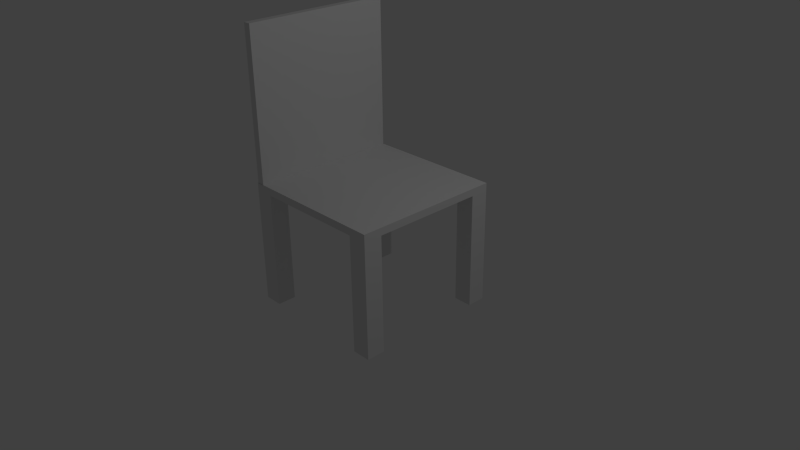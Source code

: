# Source: chair_dining_room.blend  (saved by Blender 2.75.0; exported with 4.5.12 LTS)
import bpy
from mathutils import Matrix  # noqa: F401  (used for matrix-valued properties, if any)

bpy.ops.wm.read_factory_settings(use_empty=True)
scene = bpy.context.scene
scene.name = 'Scene'

# ---- collections
col_collection_1 = bpy.data.collections.new('Collection 1'); scene.collection.children.link(col_collection_1)

# ---- materials (node trees are filled in below, after node groups)
mat_material = bpy.data.materials.new('Material')
mat_material.alpha_threshold = 0.0
mat_material.use_transparent_shadow = False
mat_material.roughness = 0.5
mat_material.line_color = (0.0, 0.0, 0.0, 1.0)
mat_material_001 = bpy.data.materials.new('Material.001')
mat_material_001.alpha_threshold = 0.0
mat_material_001.use_transparent_shadow = False
mat_material_001.roughness = 0.5
mat_material_001.line_color = (0.0, 0.0, 0.0, 1.0)

# ---- material node trees

# ---- world
world_world = bpy.data.worlds.new('World'); scene.world = world_world
world_world.color = (0.05088, 0.05088, 0.05088)
world_world.use_sun_shadow = False
world_world.sun_shadow_jitter_overblur = 0.0
world_world.cycles.sampling_method = 'MANUAL'
world_world.cycles.sample_map_resolution = 256

# ---- cameras
cam_camera = bpy.data.cameras.new('Camera')
cam_camera.clip_end = 100.0
cam_camera.lens = 35.0
cam_camera.sensor_width = 32.0
cam_camera.sensor_height = 18.0
cam_camera.ortho_scale = 7.314
cam_camera.dof.focus_distance = 0.0
cam_camera.dof.aperture_fstop = 128.0

# ---- lights
light_lamp = bpy.data.lights.new('Lamp', 'POINT')
light_lamp.transmission_factor = 0.0
light_lamp.cutoff_distance = 30.0
light_lamp.energy = 100.0
light_lamp.shadow_buffer_clip_start = 1.001
light_lamp.shadow_soft_size = 0.1
light_lamp.shadow_maximum_resolution = 0.006
light_lamp.use_absolute_resolution = True
light_lamp.cycles.use_multiple_importance_sampling = False

# ---- meshes
me_cube = bpy.data.meshes.new('Cube')
me_cube.from_pydata([(1.0, 1.0, 0.9009), (1.0, -1.0, 0.9009), (-1.0, -1.0, 0.9009), (-1.0, 1.0, 0.9009), (1.0, 1.0, 1.0), (1.0, -1.0, 1.0), (-1.0, -1.0, 1.0), (-1.0, 1.0, 1.0), (1.0, -5.96e-08, 0.9009), (1.788e-07, 1.0, 0.9009), (0.0, -1.0, 0.9009), (-1.0, 2.98e-07, 0.9009), (5.96e-08, 1.192e-07, 0.9009), (1.0, -0.5, 0.9009), (-0.5, 1.0, 0.9009), (-0.5, -1.0, 0.9009), (-1.0, 0.5, 0.9009), (1.0, 0.5, 0.9009), (0.5, 1.0, 0.9009), (0.5, -1.0, 0.9009), (-1.0, -0.5, 0.9009), (-0.5, 2.086e-07, 0.9009), (0.5, 2.98e-08, 0.9009), (1.192e-07, 0.5, 0.9009), (2.98e-08, -0.5, 0.9009), (0.5, -0.5, 0.9009), (0.5, 0.5, 0.9009), (-0.5, 0.5, 0.9009), (-0.5, -0.5, 0.9009), (1.0, -0.75, 0.9009), (-0.75, 1.0, 0.9009), (-0.75, -1.0, 0.9009), (-1.0, 0.75, 0.9009), (1.0, 0.75, 0.9009), (0.75, 1.0, 0.9009), (0.75, -1.0, 0.9009), (-1.0, -0.75, 0.9009), (0.75, -0.5, 0.9009), (0.5, -0.75, 0.9009), (0.75, 0.5, 0.9009), (0.5, 0.75, 0.9009), (-0.75, 0.5, 0.9009), (-0.5, 0.75, 0.9009), (-0.75, -0.5, 0.9009), (-0.5, -0.75, 0.9009), (-0.75, 0.75, 0.9009), (0.75, 0.75, 0.9009), (0.75, -0.75, 0.9009), (-0.75, -0.75, 0.9009), (1.0, -0.75, -0.6507), (1.0, -1.0, -0.6507), (-0.75, 1.0, -0.6507), (-1.0, 1.0, -0.6507), (-0.75, -1.0, -0.6507), (-1.0, -1.0, -0.6507), (-1.0, 0.75, -0.6507), (1.0, 1.0, -0.6507), (1.0, 0.75, -0.6507), (0.75, 1.0, -0.6507), (0.75, -1.0, -0.6507), (-1.0, -0.75, -0.6507), (-0.75, 0.75, -0.6507), (0.75, 0.75, -0.6507), (0.75, -0.75, -0.6507), (-0.75, -0.75, -0.6507)], [], [(48, 31, 53, 64), (4, 7, 6, 5), (33, 29, 13, 8, 17), (35, 31, 15, 10, 19), (36, 32, 16, 11, 20), (30, 34, 18, 9, 14), (27, 21, 11, 16, 41), (26, 22, 12, 23), (25, 38, 19, 10, 24), (22, 25, 24, 12), (8, 13, 37, 25, 22), (47, 35, 19, 38), (18, 40, 26, 23, 9), (46, 39, 26, 40), (17, 8, 22, 26, 39), (45, 41, 16, 32), (9, 23, 27, 42, 14), (23, 12, 21, 27), (21, 28, 43, 20, 11), (12, 24, 28, 21), (24, 10, 15, 44, 28), (34, 0, 56, 58), (14, 42, 45, 30), (42, 27, 41, 45), (34, 46, 40, 18), (3, 30, 51, 52), (33, 17, 39, 46), (37, 47, 38, 25), (13, 29, 47, 37), (35, 47, 63, 59), (4, 0, 34, 30, 3, 7), (2, 6, 7, 3, 32, 36), (1, 5, 6, 2, 31, 35), (0, 4, 5, 1, 29, 33), (43, 48, 36, 20), (28, 44, 48, 43), (44, 15, 31, 48), (64, 53, 54, 60), (51, 61, 55, 52), (56, 57, 62, 58), (49, 50, 59, 63), (1, 35, 59, 50), (33, 46, 62, 57), (31, 2, 54, 53), (2, 36, 60, 54), (46, 34, 58, 62), (45, 32, 55, 61), (32, 3, 52, 55), (36, 48, 64, 60), (47, 29, 49, 63), (30, 45, 61, 51), (29, 1, 50, 49), (0, 33, 57, 56)])
me_cube.materials.append(mat_material)
me_cube.use_remesh_preserve_volume = False
me_cube.use_remesh_preserve_attributes = False
me_cube.use_mirror_vertex_groups = False
me_cube.update()
me_cube_001 = bpy.data.meshes.new('Cube.001')
me_cube_001.from_pydata([(1.0, 1.0, 0.9009), (1.0, -1.0, 0.9009), (-1.0, -1.0, 0.9009), (-1.0, 1.0, 0.9009), (1.0, 1.0, 1.0), (1.0, -1.0, 1.0), (-1.0, -1.0, 1.0), (-1.0, 1.0, 1.0)], [], [(0, 1, 2, 3), (4, 7, 6, 5), (0, 4, 5, 1), (1, 5, 6, 2), (2, 6, 7, 3), (4, 0, 3, 7)])
me_cube_001.materials.append(mat_material_001)
me_cube_001.use_remesh_preserve_volume = False
me_cube_001.use_remesh_preserve_attributes = False
me_cube_001.use_mirror_vertex_groups = False
me_cube_001.update()

# ---- objects
ob_cube = bpy.data.objects.new('Cube', me_cube)
ob_lamp = bpy.data.objects.new('Lamp', light_lamp)
ob_camera = bpy.data.objects.new('Camera', cam_camera)
ob_cube_001 = bpy.data.objects.new('Cube.001', me_cube_001)

# ---- transforms, parenting, visibility, modifiers, constraints
ob_cube.location = (0.0, 0.0, 0.0)
ob_cube.lock_rotations_4d = False
ob_cube.empty_display_type = 'ARROWS'
ob_cube.lineart.crease_threshold = 0.0
ob_lamp.location = (4.076, 1.005, 5.904)
ob_lamp.rotation_euler = (0.6503, 0.05522, 1.866)
ob_lamp.lock_rotations_4d = False
ob_lamp.empty_display_type = 'ARROWS'
ob_lamp.color = (0.0, 0.0, 0.0, 0.0)
ob_lamp.lineart.crease_threshold = 0.0
ob_camera.location = (7.481, -6.508, 5.344)
ob_camera.rotation_euler = (1.109, 0.01082, 0.8149)
ob_camera.lock_rotations_4d = False
ob_camera.empty_display_type = 'ARROWS'
ob_camera.color = (0.0, 0.0, 0.0, 0.0)
ob_camera.display_type = 'WIRE'
ob_camera.lineart.crease_threshold = 0.0
ob_cube_001.location = (-1.886, 0.0, 1.997)
ob_cube_001.rotation_euler = (-0.0, 1.571, 0.0)
ob_cube_001.lock_rotations_4d = False
ob_cube_001.empty_display_type = 'ARROWS'
ob_cube_001.lineart.crease_threshold = 0.0

# ---- collection membership
col_collection_1.objects.link(ob_cube)
col_collection_1.objects.link(ob_lamp)
col_collection_1.objects.link(ob_camera)
col_collection_1.objects.link(ob_cube_001)

# ---- scene / render settings (as saved in the file)
scene.camera = ob_camera
scene.frame_start = 1; scene.frame_end = 250; scene.frame_set(1)
scene.render.engine = 'BLENDER_EEVEE_NEXT'
scene.render.resolution_percentage = 50
scene.render.dither_intensity = 0.0
scene.cycles.use_denoising = False
scene.cycles.samples = 10
scene.cycles.sampling_pattern = 'TABULATED_SOBOL'
scene.cycles.light_sampling_threshold = 0.0
scene.cycles.use_adaptive_sampling = False
scene.cycles.use_light_tree = False
scene.cycles.blur_glossy = 0.0
scene.cycles.pixel_filter_type = 'GAUSSIAN'
scene.cycles.sample_clamp_indirect = 0.0
scene.view_settings.view_transform = 'Standard'
bpy.context.view_layer.update()
